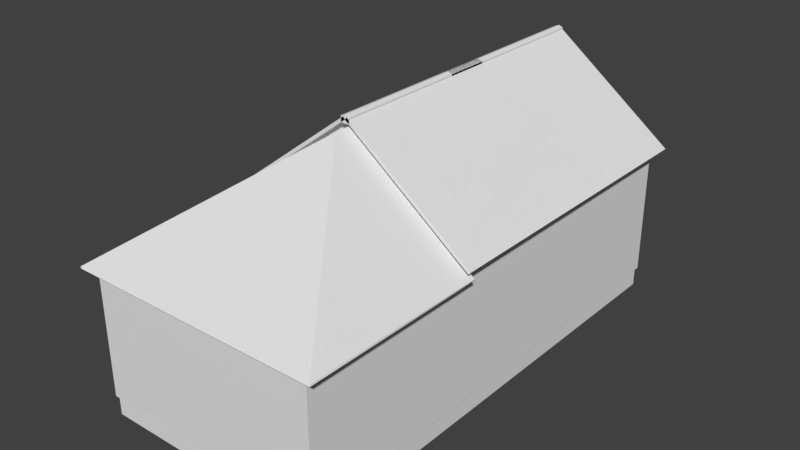 # Source: 33_casa.blend  (saved by Blender 2.79.0; exported with 4.5.12 LTS)
import bpy
from mathutils import Matrix  # noqa: F401  (used for matrix-valued properties, if any)

bpy.ops.wm.read_factory_settings(use_empty=True)
scene = bpy.context.scene
scene.name = 'Scene'

# ---- collections
col_collection_1 = bpy.data.collections.new('Collection 1'); scene.collection.children.link(col_collection_1)

# ---- materials (node trees are filled in below, after node groups)
mat_material = bpy.data.materials.new('Material')
mat_material.alpha_threshold = 0.0
mat_material.use_transparent_shadow = False
mat_material.roughness = 0.5
mat_material.line_color = (0.0, 0.0, 0.0, 1.0)

# ---- material node trees
mat_material.use_nodes = True; mat_material.node_tree.nodes.clear()
_N = mat_material.node_tree.nodes; _L = mat_material.node_tree.links
n0 = _N.new('ShaderNodeOutputMaterial'); n0.name = 'Material Output'; n0.location = (300, 300)
n1 = _N.new('ShaderNodeBsdfDiffuse'); n1.name = 'Diffuse BSDF'; n1.location = (10, 300)
_L.new(n1.outputs[0], n0.inputs[0])
n0.is_active_output = True

# ---- world
world_world = bpy.data.worlds.new('World'); scene.world = world_world
world_world.color = (0.05088, 0.05088, 0.05088)
world_world.use_sun_shadow = False
world_world.sun_shadow_jitter_overblur = 0.0
world_world.cycles.sampling_method = 'MANUAL'

# ---- meshes
me_plane_004 = bpy.data.meshes.new('Plane.004')
me_plane_004.from_pydata([(-1.176, 0.3933, 0.8584), (-1.025, 0.3933, 0.8534), (-1.176, 0.3933, 0.886), (-1.025, 0.3933, 0.881), (-1.101, 0.3933, 0.8849), (-1.101, 0.3933, 0.9125), (-1.176, -2.677, 0.8584), (-1.025, -2.677, 0.8534), (-1.176, -2.743, 0.886), (-1.025, -2.743, 0.881), (-1.101, -2.743, 0.9125), (-1.101, -2.677, 0.8849), (-1.176, -2.677, 0.7796), (-1.176, -2.743, 0.7796), (-1.101, -2.743, 0.7796), (-1.025, -2.743, 0.7796), (-1.025, -2.677, 0.7796)], [], [(11, 4, 1, 7), (10, 9, 3, 5), (7, 1, 3, 9), (8, 10, 5, 2), (6, 0, 4, 11), (9, 10, 14, 15), (0, 6, 8, 2), (10, 8, 13, 14), (7, 9, 15, 16), (8, 6, 12, 13)])
me_plane_004.use_remesh_preserve_volume = False
me_plane_004.use_remesh_preserve_attributes = False
me_plane_004.use_mirror_vertex_groups = False
me_plane_004.update()
me_plane_003 = bpy.data.meshes.new('Plane.003')
me_plane_003.from_pydata([(-1.101, -2.743, 0.8391), (1.101, -2.743, -0.8391), (-1.101, 2.743, 0.8391), (1.101, 2.743, -0.8391)], [], [(0, 1, 3, 2)])
me_plane_003.use_remesh_preserve_volume = False
me_plane_003.use_remesh_preserve_attributes = False
me_plane_003.use_mirror_vertex_groups = False
me_plane_003.update()
me_plane_002 = bpy.data.meshes.new('Plane.002')
me_plane_002.from_pydata([(-2.202, 2.602, 0.0), (2.202, 2.602, 0.0), (-2.202, -0.6197, 0.0), (2.202, -0.6197, 0.0), (-3.576e-07, 2.602, 1.677), (-3.576e-07, 2.281, 1.677), (-2.202, 2.602, 0.0), (2.202, 2.602, 0.0), (-2.202, -0.6197, 0.0), (2.202, -0.6197, 0.0)], [], [(5, 3, 1, 4), (2, 3, 5), (2, 5, 4, 0), (3, 2, 8, 9), (2, 0, 6, 8), (1, 3, 9, 7), (9, 8, 6, 7)])
me_plane_002.use_remesh_preserve_volume = False
me_plane_002.use_remesh_preserve_attributes = False
me_plane_002.use_mirror_vertex_groups = False
me_plane_002.update()
me_cube = bpy.data.meshes.new('Cube')
me_cube.from_pydata([(1.967, 2.5, 0.8495), (1.967, -0.5445, 0.8495), (-1.967, -0.5445, 0.8495), (-1.967, 2.5, 0.8495), (2.0, 2.5, 3.0), (2.0, -0.5776, 3.0), (-2.0, -0.5776, 3.0), (-2.0, 2.5, 3.0), (2.0, 7.778, 3.0), (-2.0, 7.778, 3.0), (2.0, 2.5, 3.308), (-2.0, 2.5, 3.308), (2.0, 7.778, 3.308), (-2.0, 7.778, 3.308), (4.768e-07, 2.5, 3.0), (1.967, 7.745, 0.8495), (4.768e-07, 2.5, 4.828), (2.503e-06, 7.778, 4.828), (-1.967, 7.745, 0.8495), (2.0, 2.5, 0.8495), (2.0, -0.5776, 0.8495), (-2.0, -0.5776, 0.8495), (-2.0, 2.5, 0.8495), (2.0, 7.778, 0.8495), (-2.0, 7.778, 0.8495), (1.967, 2.5, 0.5188), (-1.967, 2.5, 0.5188), (1.967, -0.5445, 0.5188), (-1.967, -0.5445, 0.5188), (1.967, 7.745, 0.5188), (-1.967, 7.745, 0.5188)], [], [(19, 4, 5, 20), (20, 5, 6, 21), (21, 6, 7, 22), (8, 23, 24, 9), (22, 7, 9, 24), (4, 19, 23, 8), (9, 7, 11, 13), (8, 9, 13, 17), (14, 4, 10, 16), (4, 8, 12, 10), (7, 14, 16, 11), (8, 17, 12), (15, 0, 25, 29), (18, 15, 29, 30), (1, 0, 19, 20), (3, 2, 21, 22), (0, 15, 23, 19), (2, 1, 20, 21), (15, 18, 24, 23), (18, 3, 22, 24), (0, 1, 27, 25), (3, 18, 30, 26), (1, 2, 28, 27), (2, 3, 26, 28)])
me_cube.materials.append(mat_material)
me_cube.use_remesh_preserve_volume = False
me_cube.use_remesh_preserve_attributes = False
me_cube.use_mirror_vertex_groups = False
me_cube.update()

# ---- objects
ob_empty = bpy.data.objects.new('Empty', None)
ob_plane_002 = bpy.data.objects.new('Plane.002', me_plane_004)
ob_plane_001 = bpy.data.objects.new('Plane.001', me_plane_003)
ob_plane = bpy.data.objects.new('Plane', me_plane_002)
ob_cube = bpy.data.objects.new('Cube', me_cube)

# ---- transforms, parenting, visibility, modifiers, constraints
ob_empty.location = (1.49e-06, 5.5, 3.762)
ob_empty.empty_image_offset = (0.0, 0.0)
ob_empty.lineart.crease_threshold = 0.0
ob_plane_002.location = (1.101, 5.107, 3.989)
ob_plane_002.lineart.crease_threshold = 0.0
_m = ob_plane_002.modifiers.new('Mirror', 'MIRROR')
_m.use_axis = (False, True, False)
_m.use_clip = True
ob_plane_001.location = (1.101, 5.107, 3.989)
ob_plane_001.lineart.crease_threshold = 0.0
_m = ob_plane_001.modifiers.new('Solidify', 'SOLIDIFY')
_m.thickness = 0.053
_m.offset = 1.0
_m.use_even_offset = True
_m.nonmanifold_thickness_mode = 'FIXED'
_m.nonmanifold_merge_threshold = 0.0003
_m = ob_plane_001.modifiers.new('Mirror', 'MIRROR')
_m.mirror_object = ob_empty
ob_plane.location = (0.0, -0.1017, 3.0)
ob_plane.lineart.crease_threshold = 0.0
_m = ob_plane.modifiers.new('Solidify', 'SOLIDIFY')
_m.thickness = 0.023
_m.offset = 1.0
_m.use_even_offset = True
_m.nonmanifold_thickness_mode = 'FIXED'
_m.nonmanifold_merge_threshold = 0.0003
ob_cube.location = (0.0, 0.0, 0.0)
ob_cube.lock_rotations_4d = False
ob_cube.empty_display_type = 'ARROWS'
ob_cube.lineart.crease_threshold = 0.0

# ---- collection membership
col_collection_1.objects.link(ob_empty)
col_collection_1.objects.link(ob_plane_002)
col_collection_1.objects.link(ob_plane_001)
col_collection_1.objects.link(ob_plane)
col_collection_1.objects.link(ob_cube)

# ---- scene / render settings (as saved in the file)
scene.frame_start = 1; scene.frame_end = 250; scene.frame_set(1)
scene.render.engine = 'BLENDER_EEVEE_NEXT'
scene.render.resolution_percentage = 50
scene.render.dither_intensity = 0.0
scene.cycles.use_denoising = False
scene.cycles.samples = 128
scene.cycles.sampling_pattern = 'TABULATED_SOBOL'
scene.cycles.use_adaptive_sampling = False
scene.cycles.use_light_tree = False
scene.cycles.caustics_reflective = False
scene.cycles.caustics_refractive = False
scene.cycles.blur_glossy = 0.0
scene.cycles.sample_clamp_indirect = 0.0
scene.view_settings.view_transform = 'Standard'
bpy.context.view_layer.update()

# ---- added for rendering (the .blend has no active camera and no usable light): camera, sun
cam_auto = bpy.data.cameras.new('AutoCamera')
cam_auto.lens = 50.0
cam_auto.sensor_width = 36.0
cam_auto.clip_end = 1000.0
ob_auto_camera = bpy.data.objects.new('AutoCamera', cam_auto)
scene.collection.objects.link(ob_auto_camera)
ob_auto_camera.location = (9.82089, -8.22242, 10.5666)
ob_auto_camera.rotation_euler = (1.09748, -7.21219e-08, 0.694738)
scene.camera = ob_auto_camera
light_auto_sun = bpy.data.lights.new('AutoSun', 'SUN')
light_auto_sun.energy = 3.0
light_auto_sun.angle = 0.0523599
ob_auto_sun = bpy.data.objects.new('AutoSun', light_auto_sun)
scene.collection.objects.link(ob_auto_sun)
ob_auto_sun.rotation_euler = (0.872665, 0.174533, 0.523599)
bpy.context.view_layer.update()
